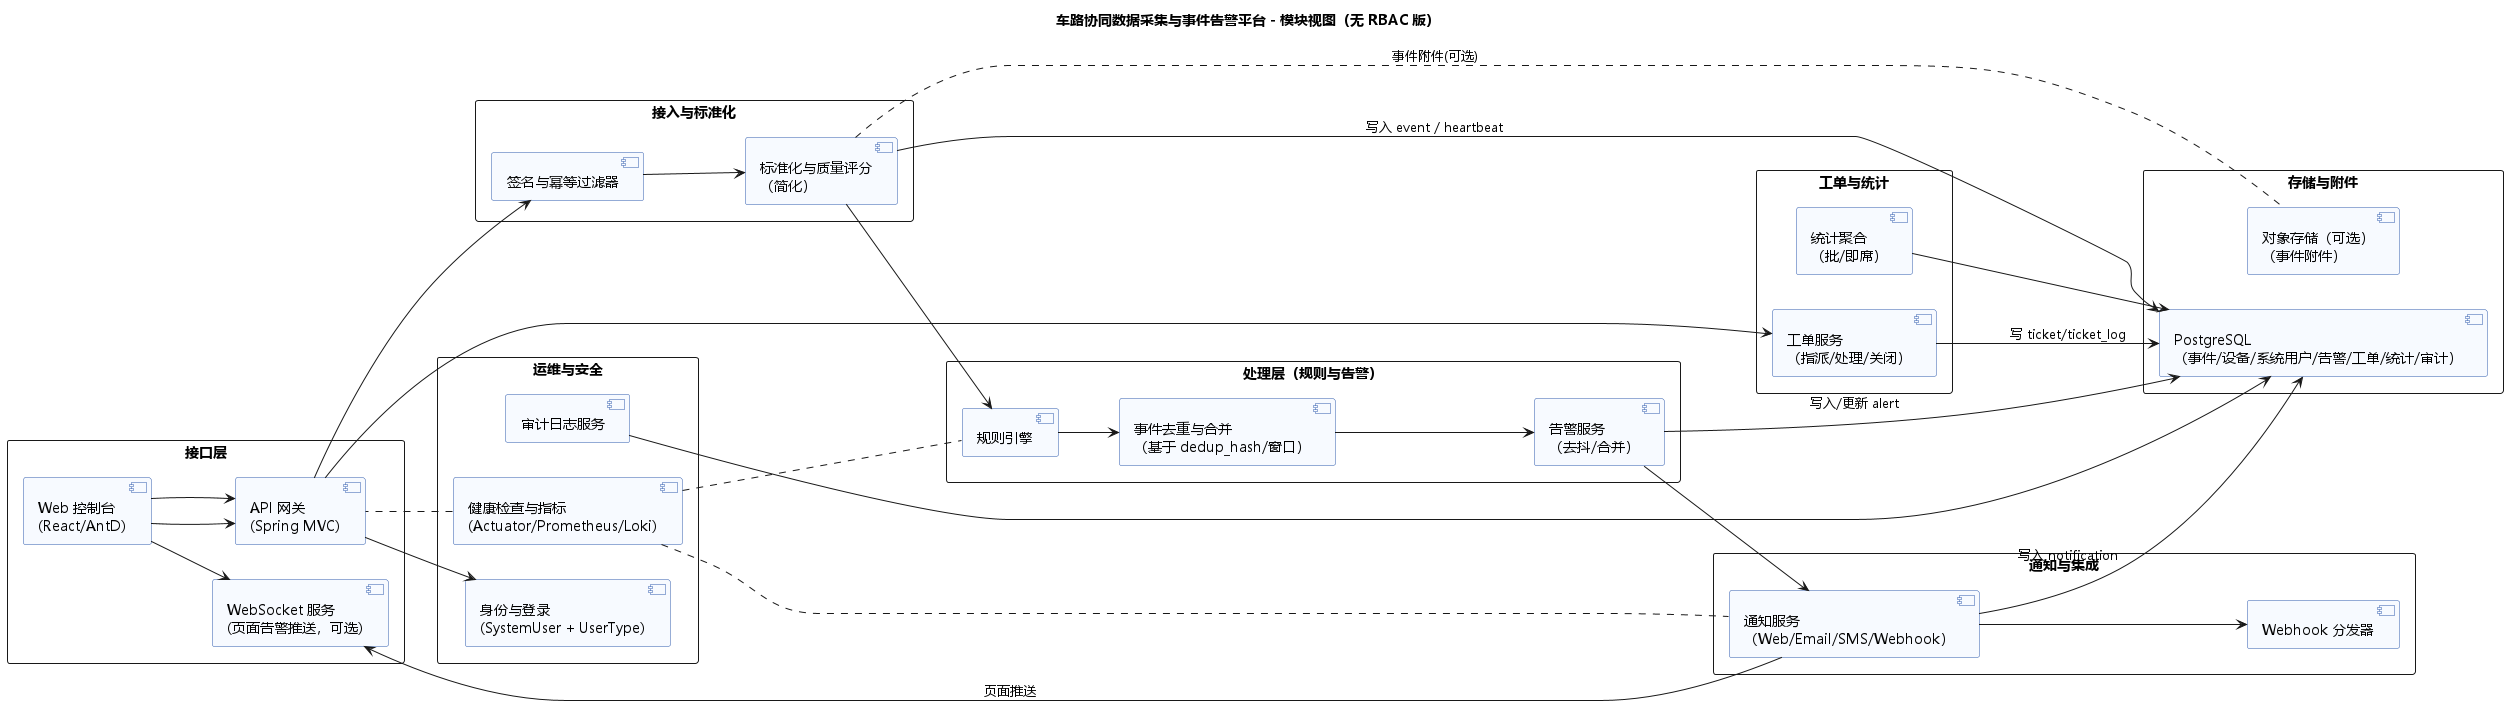

The diagram above was rendered by PlantUML. Its source (embedded in the PNG):
@startuml RAP-Modules-NO-RBAC
title 车路协同数据采集与事件告警平台 - 模块视图（无 RBAC 版）

skinparam defaultFontName Microsoft YaHei
skinparam packageStyle rectangle
skinparam component {
  BackgroundColor #F7FAFF
  BorderColor #2E5AAC
}

left to right direction

package "接口层" {
  component "Web 控制台\n(React/AntD)" as Web
  component "API 网关\n(Spring MVC)" as APIGW
  component "WebSocket 服务\n(页面告警推送，可选)" as WSS
}

package "运维与安全" {
  component "身份与登录\n(SystemUser + UserType)" as Auth
  component "审计日志服务" as Audit
  component "健康检查与指标\n(Actuator/Prometheus/Loki)" as Obs
}

package "接入与标准化" {
  component "签名与幂等过滤器" as Filter
  component "标准化与质量评分\n（简化）" as Normalize
}

package "处理层（规则与告警）" {
  component "规则引擎" as Rule
  component "事件去重与合并\n（基于 dedup_hash/窗口）" as Dedup
  component "告警服务\n（去抖/合并）" as Alert
}

package "通知与集成" {
  component "通知服务\n（Web/Email/SMS/Webhook）" as Notify
  component "Webhook 分发器" as Webhook
}

package "工单与统计" {
  component "工单服务\n（指派/处理/关闭）" as Ticket
  component "统计聚合\n（批/即席）" as Stats
}

package "存储与附件" {
  component "PostgreSQL\n（事件/设备/系统用户/告警/工单/统计/审计）" as PG
  component "对象存储（可选）\n（事件附件）" as OSS
}

' 依赖关系（主要链路）
Web --> APIGW
WSS <-- Notify : 页面推送

APIGW --> Auth
APIGW --> Filter
Filter --> Normalize
Normalize --> PG : 写入 event / heartbeat
Normalize --> Rule
Rule --> Dedup
Dedup --> Alert
Alert --> PG : 写入/更新 alert

Alert --> Notify
Notify --> Webhook
Notify --> PG : 写入 notification

APIGW --> Ticket
Ticket --> PG : 写 ticket/ticket_log
Stats --> PG
Audit --> PG

' 控制台访问后台
Web --> APIGW
Web --> WSS

' 可观测与健康
Obs .. APIGW
Obs .. Rule
Obs .. Notify

' 附件
Normalize .. OSS : 事件附件(可选)

@enduml